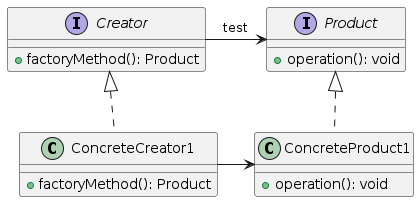

The diagram above was rendered by PlantUML. Its source (embedded in the PNG):
@startuml

interface Creator {
    + factoryMethod(): Product
}

interface Product {
    + operation(): void
}

class ConcreteCreator1 {
    + factoryMethod(): Product
}

class ConcreteProduct1 {
    + operation(): void
}

Creator -right--> Product : test
Creator <|.. ConcreteCreator1

Product <|.. ConcreteProduct1
ConcreteCreator1 -right--> ConcreteProduct1



@enduml